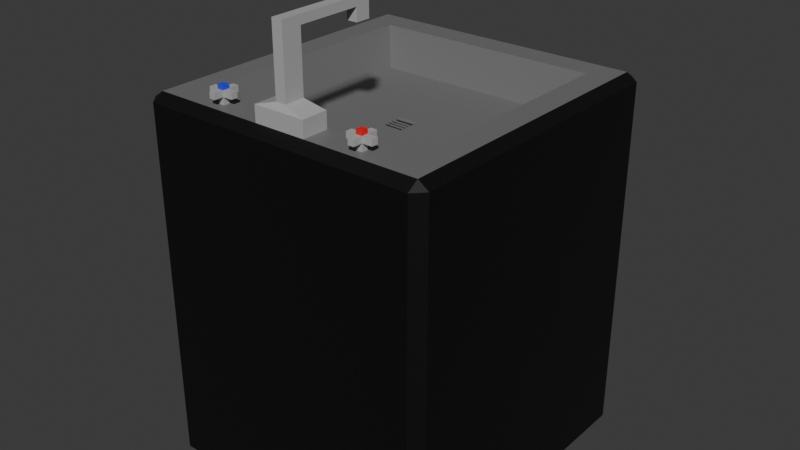 # Source: kitchen_sink.blend  (saved by Blender 4.0.36; exported with 4.5.12 LTS)
import bpy
from mathutils import Matrix  # noqa: F401  (used for matrix-valued properties, if any)

bpy.ops.wm.read_factory_settings(use_empty=True)
scene = bpy.context.scene
scene.name = 'Scene'

# ---- collections
col_collection = bpy.data.collections.new('Collection'); scene.collection.children.link(col_collection)

# ---- materials (node trees are filled in below, after node groups)
mat_sinkbase = bpy.data.materials.new('SinkBase')
mat_sinkbase.use_transparent_shadow = False
mat_sinkbasin = bpy.data.materials.new('SinkBasin')
mat_sinkbasin.use_transparent_shadow = False
mat_handlesspout = bpy.data.materials.new('HandlesSpout')
mat_handlesspout.use_transparent_shadow = False
mat_hot = bpy.data.materials.new('Hot')
mat_hot.use_transparent_shadow = False
mat_cold = bpy.data.materials.new('Cold')
mat_cold.use_transparent_shadow = False

# ---- material node trees
mat_sinkbase.use_nodes = True; mat_sinkbase.node_tree.nodes.clear()
_N = mat_sinkbase.node_tree.nodes; _L = mat_sinkbase.node_tree.links
n0 = _N.new('ShaderNodeBsdfPrincipled'); n0.name = 'Principled BSDF'; n0.location = (10, 300)
n0.inputs[0].default_value = (0.003077, 0.003077, 0.003077, 1.0)
n0.inputs[3].default_value = 1.45
n1 = _N.new('ShaderNodeOutputMaterial'); n1.name = 'Material Output'; n1.location = (300, 300)
_L.new(n0.outputs[0], n1.inputs[0])
n1.is_active_output = True
mat_sinkbasin.use_nodes = True; mat_sinkbasin.node_tree.nodes.clear()
_N = mat_sinkbasin.node_tree.nodes; _L = mat_sinkbasin.node_tree.links
n0 = _N.new('ShaderNodeBsdfPrincipled'); n0.name = 'Principled BSDF'; n0.location = (10, 300)
n0.inputs[0].default_value = (0.1743, 0.1743, 0.1743, 1.0)
n0.inputs[3].default_value = 1.45
n1 = _N.new('ShaderNodeOutputMaterial'); n1.name = 'Material Output'; n1.location = (300, 300)
_L.new(n0.outputs[0], n1.inputs[0])
n1.is_active_output = True
mat_handlesspout.use_nodes = True; mat_handlesspout.node_tree.nodes.clear()
_N = mat_handlesspout.node_tree.nodes; _L = mat_handlesspout.node_tree.links
n0 = _N.new('ShaderNodeBsdfPrincipled'); n0.name = 'Principled BSDF'; n0.location = (10, 300)
n0.inputs[0].default_value = (0.4304, 0.4304, 0.4304, 1.0)
n0.inputs[3].default_value = 1.45
n1 = _N.new('ShaderNodeOutputMaterial'); n1.name = 'Material Output'; n1.location = (300, 300)
_L.new(n0.outputs[0], n1.inputs[0])
n1.is_active_output = True
mat_hot.use_nodes = True; mat_hot.node_tree.nodes.clear()
_N = mat_hot.node_tree.nodes; _L = mat_hot.node_tree.links
n0 = _N.new('ShaderNodeBsdfPrincipled'); n0.name = 'Principled BSDF'; n0.location = (10, 300)
n0.inputs[0].default_value = (0.8, 0.0183, 0.0183, 1.0)
n0.inputs[3].default_value = 1.45
n1 = _N.new('ShaderNodeOutputMaterial'); n1.name = 'Material Output'; n1.location = (300, 300)
_L.new(n0.outputs[0], n1.inputs[0])
n1.is_active_output = True
mat_cold.use_nodes = True; mat_cold.node_tree.nodes.clear()
_N = mat_cold.node_tree.nodes; _L = mat_cold.node_tree.links
n0 = _N.new('ShaderNodeBsdfPrincipled'); n0.name = 'Principled BSDF'; n0.location = (10, 300)
n0.inputs[0].default_value = (0.03609, 0.05399, 0.8, 1.0)
n0.inputs[3].default_value = 1.45
n1 = _N.new('ShaderNodeOutputMaterial'); n1.name = 'Material Output'; n1.location = (300, 300)
_L.new(n0.outputs[0], n1.inputs[0])
n1.is_active_output = True

# ---- world
world_world = bpy.data.worlds.new('World'); scene.world = world_world
world_world.use_nodes = True; world_world.node_tree.nodes.clear()
_N = world_world.node_tree.nodes; _L = world_world.node_tree.links
n0 = _N.new('ShaderNodeOutputWorld'); n0.name = 'World Output'; n0.location = (300, 300)
n1 = _N.new('ShaderNodeBackground'); n1.name = 'Background'; n1.location = (10, 300)
n1.inputs[0].default_value = (0.05088, 0.05088, 0.05088, 1.0)
_L.new(n1.outputs[0], n0.inputs[0])
n0.is_active_output = True
world_world.color = (0.05088, 0.05088, 0.05088)
world_world.use_sun_shadow = False
world_world.sun_shadow_jitter_overblur = 0.0

# ---- meshes
me_cube_001 = bpy.data.meshes.new('Cube.001')
me_cube_001.from_pydata([(-0.06104, -0.06104, 2.155), (-0.06104, 0.06104, 2.155), (0.06104, -0.06104, 2.155), (0.06104, 0.06104, 2.155), (-0.7597, -0.7597, 2.574), (-0.7597, 0.7597, 2.574), (0.7597, 0.7597, 2.574), (0.7597, -0.7597, 2.574), (-0.9301, -1.0, -1.0), (-1.0, -0.9301, -1.0), (-1.0, 0.9301, -1.0), (-0.9301, 1.0, -1.0), (1.0, -0.9301, -1.0), (0.9301, -1.0, -1.0), (0.9301, 1.0, -1.0), (1.0, 0.9301, -1.0), (-0.9301, -1.0, 2.504), (-0.9301, -0.9301, 2.574), (-1.0, -0.9301, 2.504), (-0.9301, 0.9301, 2.574), (-0.9301, 1.0, 2.504), (-1.0, 0.9301, 2.504), (0.9301, 0.9301, 2.574), (1.0, 0.9301, 2.504), (0.9301, 1.0, 2.504), (0.9301, -0.9301, 2.574), (0.9301, -1.0, 2.504), (1.0, -0.9301, 2.504), (-0.1724, -0.9282, 2.574), (-0.1724, -0.9282, 2.728), (-0.1724, -0.7624, 2.574), (-0.1724, -0.7624, 2.728), (0.1797, -0.9282, 2.574), (0.1797, -0.9282, 2.728), (0.1797, -0.7624, 2.574), (0.1797, -0.7624, 2.728), (-0.03207, -0.9073, 2.786), (-0.03207, -0.7833, 2.786), (0.03944, -0.7833, 2.786), (0.03944, -0.9073, 2.786), (-0.03207, -0.9073, 3.352), (-0.03207, -0.7833, 3.352), (0.03944, -0.7833, 3.352), (0.03944, -0.9073, 3.352), (-0.03207, -0.9073, 3.436), (-0.03207, -0.7833, 3.436), (0.03944, -0.7833, 3.436), (0.03944, -0.9073, 3.436), (-0.03207, -0.3838, 3.352), (0.03944, -0.3838, 3.352), (-0.03207, -0.3838, 3.436), (0.03944, -0.3838, 3.436), (-0.03207, -0.2901, 3.352), (0.03944, -0.2901, 3.352), (-0.03207, -0.2901, 3.436), (0.03944, -0.2901, 3.436), (-0.03207, -0.3838, 3.227), (0.03944, -0.3838, 3.227), (-0.03207, -0.2901, 3.227), (0.03944, -0.2901, 3.227), (-0.533, -0.8653, 2.561), (-0.533, -0.8653, 2.643), (-0.533, -0.8241, 2.561), (-0.533, -0.8241, 2.643), (-0.4924, -0.8653, 2.561), (-0.4924, -0.8653, 2.643), (-0.4924, -0.8241, 2.561), (-0.4924, -0.8241, 2.643), (-0.533, -0.8653, 2.699), (-0.533, -0.8241, 2.699), (-0.4924, -0.8241, 2.699), (-0.4924, -0.8653, 2.699), (-0.533, -0.8653, 2.742), (-0.533, -0.8241, 2.742), (-0.4924, -0.8241, 2.742), (-0.4924, -0.8653, 2.742), (-0.533, -0.7581, 2.643), (-0.4924, -0.7581, 2.643), (-0.533, -0.7581, 2.699), (-0.4924, -0.7581, 2.699), (-0.5992, -0.8653, 2.643), (-0.5992, -0.8241, 2.643), (-0.5992, -0.8653, 2.699), (-0.5992, -0.8241, 2.699), (-0.4924, -0.923, 2.643), (-0.533, -0.923, 2.643), (-0.4924, -0.923, 2.699), (-0.533, -0.923, 2.699), (-0.4258, -0.8241, 2.643), (-0.4258, -0.8653, 2.643), (-0.4258, -0.8241, 2.699), (-0.4258, -0.8653, 2.699), (0.4786, -0.8653, 2.561), (0.4786, -0.8653, 2.643), (0.4786, -0.8241, 2.561), (0.4786, -0.8241, 2.643), (0.5193, -0.8653, 2.561), (0.5193, -0.8653, 2.643), (0.5193, -0.8241, 2.561), (0.5193, -0.8241, 2.643), (0.4786, -0.8653, 2.699), (0.4786, -0.8241, 2.699), (0.5193, -0.8241, 2.699), (0.5193, -0.8653, 2.699), (0.4786, -0.8653, 2.742), (0.4786, -0.8241, 2.742), (0.5193, -0.8241, 2.742), (0.5193, -0.8653, 2.742), (0.4786, -0.7581, 2.643), (0.5193, -0.7581, 2.643), (0.4786, -0.7581, 2.699), (0.5193, -0.7581, 2.699), (0.4124, -0.8653, 2.643), (0.4124, -0.8241, 2.643), (0.4124, -0.8653, 2.699), (0.4124, -0.8241, 2.699), (0.5193, -0.923, 2.643), (0.4786, -0.923, 2.643), (0.5193, -0.923, 2.699), (0.4786, -0.923, 2.699), (0.5858, -0.8241, 2.643), (0.5858, -0.8653, 2.643), (0.5858, -0.8241, 2.699), (0.5858, -0.8653, 2.699), (-0.6915, -0.6915, 2.191), (-0.6915, 0.6915, 2.191), (0.6915, 0.6915, 2.191), (0.6915, -0.6915, 2.191), (-0.06869, -0.06869, 2.191), (-0.06869, 0.06869, 2.191), (0.06869, 0.06869, 2.191), (0.06869, -0.06869, 2.191), (-0.7597, 0.0, 2.574), (0.7597, 0.0, 2.574), (-0.6915, 0.0, 2.191), (0.6915, 0.0, 2.191), (-0.9301, 0.0, 2.574), (-1.0, 0.0, 2.504), (0.9301, 0.0, 2.574), (1.0, 0.0, 2.504), (-1.0, 0.0, -1.0), (1.0, 0.0, -1.0), (-0.06869, -0.007619, 2.191), (0.06869, 0.0, 2.191), (-0.06104, 0.0, 2.155), (0.06104, 0.0, 2.155), (-0.7597, 0.3812, 2.574), (-0.6915, 0.347, 2.191), (-0.9301, 0.4667, 2.574), (1.0, 0.4667, 2.504), (-1.0, 0.4667, -1.0), (-0.06869, 0.03447, 2.191), (-0.06104, 0.03063, 2.155), (0.7597, 0.3812, 2.574), (0.6915, 0.347, 2.191), (-1.0, 0.4667, 2.504), (0.9301, 0.4667, 2.574), (1.0, 0.4667, -1.0), (0.06869, 0.03447, 2.191), (0.06104, 0.03063, 2.155), (0.7597, -0.3798, 2.574), (0.6915, -0.3457, 2.191), (-1.0, -0.465, 2.504), (0.9301, -0.465, 2.574), (1.0, -0.465, -1.0), (0.06869, -0.03435, 2.191), (0.06104, -0.03052, 2.155), (-0.7597, -0.3798, 2.574), (-0.6915, -0.3457, 2.191), (-0.9301, -0.465, 2.574), (1.0, -0.465, 2.504), (-1.0, -0.465, -1.0), (-0.06869, -0.02673, 2.191), (-0.06104, -0.03052, 2.155), (0.07038, -0.007619, 2.191), (0.07038, -0.02673, 2.191), (-0.06869, 0.02098, 2.191), (-0.06869, 0.001872, 2.191), (0.07038, 0.02098, 2.191), (0.07038, 0.001872, 2.191), (-0.06869, -0.03644, 2.191), (-0.06869, -0.05555, 2.191), (0.07038, -0.03644, 2.191), (0.07038, -0.05555, 2.191), (-0.06869, 0.05556, 2.191), (-0.06869, 0.03645, 2.191), (0.07038, 0.05556, 2.191), (0.07038, 0.03645, 2.191)], [], [(13, 26, 16, 8), (164, 170, 27, 12), (146, 5, 19, 148), (11, 20, 24, 14), (150, 155, 21, 10), (166, 173, 0, 2), (7, 4, 17, 25), (160, 7, 25, 163), (5, 6, 22, 19), (147, 125, 5, 146), (125, 126, 6, 5), (161, 127, 7, 160), (127, 124, 4, 7), (16, 17, 18), (19, 20, 21), (22, 23, 24), (25, 26, 27), (8, 16, 18, 9), (148, 19, 21, 155), (20, 11, 10, 21), (19, 22, 24, 20), (23, 15, 14, 24), (163, 25, 27, 170), (26, 13, 12, 27), (25, 17, 16, 26), (171, 164, 12, 13, 8, 9), (28, 29, 31, 30), (30, 31, 35, 34), (34, 35, 33, 32), (32, 33, 29, 28), (30, 34, 32, 28), (31, 29, 36, 37), (36, 39, 43, 40), (29, 33, 39, 36), (35, 31, 37, 38), (33, 35, 38, 39), (43, 42, 46, 47), (38, 37, 41, 42), (39, 38, 42, 43), (37, 36, 40, 41), (46, 45, 44, 47), (41, 40, 44, 45), (40, 43, 47, 44), (42, 41, 48, 49), (48, 50, 54, 52), (46, 42, 49, 51), (41, 45, 50, 48), (45, 46, 51, 50), (53, 52, 54, 55), (50, 51, 55, 54), (51, 49, 53, 55), (52, 53, 59, 58), (57, 56, 58, 59), (53, 49, 57, 59), (48, 52, 58, 56), (49, 48, 56, 57), (60, 61, 63, 62), (62, 63, 67, 66), (66, 67, 65, 64), (64, 65, 61, 60), (62, 66, 64, 60), (68, 69, 83, 82), (68, 71, 75, 72), (71, 68, 87, 86), (70, 67, 77, 79), (70, 71, 91, 90), (74, 73, 72, 75), (70, 69, 73, 74), (71, 70, 74, 75), (69, 68, 72, 73), (77, 76, 78, 79), (63, 69, 78, 76), (69, 70, 79, 78), (67, 63, 76, 77), (81, 80, 82, 83), (69, 63, 81, 83), (63, 61, 80, 81), (61, 68, 82, 80), (85, 84, 86, 87), (61, 65, 84, 85), (65, 71, 86, 84), (68, 61, 85, 87), (89, 88, 90, 91), (65, 67, 88, 89), (67, 70, 90, 88), (71, 65, 89, 91), (92, 93, 95, 94), (94, 95, 99, 98), (98, 99, 97, 96), (96, 97, 93, 92), (94, 98, 96, 92), (100, 101, 115, 114), (100, 103, 107, 104), (103, 100, 119, 118), (102, 99, 109, 111), (102, 103, 123, 122), (106, 105, 104, 107), (102, 101, 105, 106), (103, 102, 106, 107), (101, 100, 104, 105), (109, 108, 110, 111), (95, 101, 110, 108), (101, 102, 111, 110), (99, 95, 108, 109), (113, 112, 114, 115), (101, 95, 113, 115), (95, 93, 112, 113), (93, 100, 114, 112), (117, 116, 118, 119), (93, 97, 116, 117), (97, 103, 118, 116), (100, 93, 117, 119), (121, 120, 122, 123), (97, 99, 120, 121), (99, 102, 122, 120), (103, 97, 121, 123), (151, 129, 125, 147), (129, 130, 126, 125), (165, 131, 127, 161), (131, 128, 124, 127), (152, 1, 129, 151), (1, 3, 130, 129), (166, 2, 131, 165), (2, 0, 128, 131), (159, 145, 143, 158), (173, 144, 142, 172), (158, 143, 135, 154), (172, 142, 134, 168), (150, 157, 141, 140), (156, 138, 139, 149), (169, 136, 137, 162), (154, 135, 133, 153), (168, 134, 132, 167), (153, 133, 138, 156), (159, 152, 144, 145), (171, 162, 137, 140), (167, 132, 136, 169), (157, 149, 139, 141), (15, 23, 149, 157), (3, 1, 152, 159), (6, 153, 156, 22), (126, 154, 153, 6), (22, 156, 149, 23), (10, 11, 14, 15, 157, 150), (130, 158, 154, 126), (3, 159, 158, 130), (144, 152, 151, 142), (142, 151, 147, 134), (136, 148, 155, 137), (134, 147, 146, 132), (140, 137, 155, 150), (132, 146, 148, 136), (4, 167, 169, 17), (9, 18, 162, 171), (124, 168, 167, 4), (17, 169, 162, 18), (128, 172, 168, 124), (0, 173, 172, 128), (145, 166, 165, 143), (143, 165, 161, 135), (140, 141, 164, 171), (138, 163, 170, 139), (135, 161, 160, 133), (133, 160, 163, 138), (145, 144, 173, 166), (141, 139, 170, 164), (142, 172, 175, 174), (176, 177, 179, 178), (180, 181, 183, 182), (184, 185, 187, 186)])
me_cube_001.polygons.foreach_set('material_index', [0, 0, 1, 0, 0, 1, 1, 1, 1, 1, 1, 1, 1, 0, 0, 0, 0, 0, 0, 0, 0, 0, 0, 0, 0, 0, 2, 2, 2, 2, 2, 2, 2, 2, 2, 2, 2, 2, 2, 2, 2, 2, 2, 2, 2, 2, 2, 2, 2, 2, 2, 2, 2, 2, 2, 2, 2, 2, 2, 2, 2, 2, 4, 2, 2, 2, 4, 4, 4, 4, 2, 2, 2, 2, 2, 2, 2, 2, 2, 2, 2, 2, 2, 2, 2, 2, 2, 2, 2, 2, 2, 2, 3, 2, 2, 2, 3, 3, 3, 3, 2, 2, 2, 2, 2, 2, 2, 2, 2, 2, 2, 2, 2, 2, 2, 2, 1, 1, 1, 1, 1, 1, 1, 1, 1, 1, 1, 1, 0, 0, 0, 1, 1, 1, 1, 0, 1, 0, 0, 1, 1, 1, 0, 0, 1, 1, 1, 1, 0, 1, 0, 1, 1, 0, 1, 0, 1, 1, 1, 1, 0, 0, 1, 1, 1, 0, 1, 1, 1, 1])
_uv = me_cube_001.uv_layers.new(name='UVMap')
_uv.uv.foreach_set('vector', [0.375, 0.7587, 0.6201, 0.7587, 0.6201, 0.9913, 0.375, 0.9913, 0.375, 0.6831, 0.6201, 0.6831, 0.6201, 0.7413, 0.375, 0.7413, 0.845, 0.5773, 0.845, 0.53, 0.8663, 0.5087, 0.8663, 0.5667, 0.375, 0.2587, 0.6201, 0.2587, 0.6201, 0.4913, 0.375, 0.4913, 0.375, 0.1833, 0.6201, 0.1833, 0.6201, 0.2413, 0.375, 0.2413, 0.6837, 0.6581, 0.8163, 0.6581, 0.8163, 0.6913, 0.6837, 0.6913, 0.655, 0.72, 0.845, 0.72, 0.8663, 0.7413, 0.6337, 0.7413, 0.655, 0.6725, 0.655, 0.72, 0.6337, 0.7413, 0.6337, 0.6831, 0.845, 0.53, 0.655, 0.53, 0.6337, 0.5087, 0.8663, 0.5087, 0.8364, 0.5816, 0.8364, 0.5386, 0.845, 0.53, 0.845, 0.5773, 0.8364, 0.5386, 0.6636, 0.5386, 0.655, 0.53, 0.845, 0.53, 0.6636, 0.6682, 0.6636, 0.7114, 0.655, 0.72, 0.655, 0.6725, 0.6636, 0.7114, 0.8364, 0.7114, 0.845, 0.72, 0.655, 0.72, 0.6201, 0.0, 0.625, 0.008743, 0.6201, 0.008743, 0.625, 0.2413, 0.6201, 0.25, 0.6201, 0.2413, 0.625, 0.4913, 0.6201, 0.5, 0.6201, 0.4913, 0.625, 0.7587, 0.6201, 0.7587, 0.6201, 0.75, 0.375, 0.0, 0.6201, 0.0, 0.6201, 0.008743, 0.375, 0.008743, 0.625, 0.1833, 0.625, 0.2413, 0.6201, 0.2413, 0.6201, 0.1833, 0.6201, 0.2587, 0.375, 0.2587, 0.375, 0.2413, 0.6201, 0.2413, 0.625, 0.2587, 0.625, 0.4913, 0.6201, 0.4913, 0.6201, 0.2587, 0.6201, 0.5087, 0.375, 0.5087, 0.375, 0.4913, 0.6201, 0.4913, 0.6337, 0.6831, 0.6337, 0.7413, 0.6201, 0.7413, 0.6201, 0.6831, 0.6201, 0.7587, 0.375, 0.7587, 0.375, 0.7413, 0.6201, 0.7413, 0.625, 0.7587, 0.625, 0.9913, 0.6201, 0.9913, 0.6201, 0.7587, 0.125, 0.6831, 0.375, 0.6831, 0.375, 0.7413, 0.3663, 0.75, 0.1337, 0.75, 0.125, 0.7413, 0.375, 0.0, 0.625, 0.0, 0.625, 0.25, 0.375, 0.25, 0.375, 0.25, 0.625, 0.25, 0.625, 0.5, 0.375, 0.5, 0.375, 0.5, 0.625, 0.5, 0.625, 0.75, 0.375, 0.75, 0.375, 0.75, 0.625, 0.75, 0.625, 1.0, 0.375, 1.0, 0.125, 0.5, 0.375, 0.5, 0.375, 0.75, 0.125, 0.75, 0.625, 0.25, 0.625, 0.0, 0.625, 0.0, 0.625, 0.25, 0.625, 1.0, 0.625, 0.75, 0.625, 0.75, 0.625, 1.0, 0.625, 1.0, 0.625, 0.75, 0.625, 0.75, 0.625, 1.0, 0.625, 0.5, 0.625, 0.25, 0.625, 0.25, 0.625, 0.5, 0.625, 0.75, 0.625, 0.5, 0.625, 0.5, 0.625, 0.75, 0.625, 0.75, 0.625, 0.5, 0.625, 0.5, 0.625, 0.75, 0.625, 0.5, 0.625, 0.25, 0.625, 0.25, 0.625, 0.5, 0.625, 0.75, 0.625, 0.5, 0.625, 0.5, 0.625, 0.75, 0.625, 0.25, 0.625, 0.0, 0.625, 0.0, 0.625, 0.25, 0.625, 0.5, 0.875, 0.5, 0.875, 0.75, 0.625, 0.75, 0.625, 0.25, 0.625, 0.0, 0.625, 0.0, 0.625, 0.25, 0.625, 1.0, 0.625, 0.75, 0.625, 0.75, 0.625, 1.0, 0.625, 0.5, 0.625, 0.25, 0.625, 0.25, 0.625, 0.5, 0.625, 0.25, 0.625, 0.25, 0.625, 0.25, 0.625, 0.25, 0.625, 0.5, 0.625, 0.5, 0.625, 0.5, 0.625, 0.5, 0.625, 0.25, 0.625, 0.25, 0.625, 0.25, 0.625, 0.25, 0.875, 0.5, 0.625, 0.5, 0.625, 0.5, 0.875, 0.5, 0.625, 0.5, 0.625, 0.25, 0.625, 0.25, 0.625, 0.5, 0.875, 0.5, 0.625, 0.5, 0.625, 0.5, 0.875, 0.5, 0.625, 0.5, 0.625, 0.5, 0.625, 0.5, 0.625, 0.5, 0.625, 0.25, 0.625, 0.5, 0.625, 0.5, 0.625, 0.25, 0.625, 0.5, 0.625, 0.25, 0.625, 0.25, 0.625, 0.5, 0.625, 0.5, 0.625, 0.5, 0.625, 0.5, 0.625, 0.5, 0.625, 0.25, 0.625, 0.25, 0.625, 0.25, 0.625, 0.25, 0.625, 0.5, 0.625, 0.25, 0.625, 0.25, 0.625, 0.5, 0.375, 0.0, 0.625, 0.0, 0.625, 0.25, 0.375, 0.25, 0.375, 0.25, 0.625, 0.25, 0.625, 0.5, 0.375, 0.5, 0.375, 0.5, 0.625, 0.5, 0.625, 0.75, 0.375, 0.75, 0.375, 0.75, 0.625, 0.75, 0.625, 1.0, 0.375, 1.0, 0.125, 0.5, 0.375, 0.5, 0.375, 0.75, 0.125, 0.75, 0.625, 0.0, 0.625, 0.25, 0.625, 0.25, 0.625, 0.0, 0.625, 1.0, 0.625, 0.75, 0.625, 0.75, 0.625, 1.0, 0.625, 0.75, 0.625, 1.0, 0.625, 1.0, 0.625, 0.75, 0.625, 0.5, 0.625, 0.5, 0.625, 0.5, 0.625, 0.5, 0.625, 0.5, 0.625, 0.75, 0.625, 0.75, 0.625, 0.5, 0.625, 0.5, 0.875, 0.5, 0.875, 0.75, 0.625, 0.75, 0.625, 0.5, 0.625, 0.25, 0.625, 0.25, 0.625, 0.5, 0.625, 0.75, 0.625, 0.5, 0.625, 0.5, 0.625, 0.75, 0.625, 0.25, 0.625, 0.0, 0.625, 0.0, 0.625, 0.25, 0.625, 0.5, 0.625, 0.25, 0.625, 0.25, 0.625, 0.5, 0.625, 0.25, 0.625, 0.25, 0.625, 0.25, 0.625, 0.25, 0.625, 0.25, 0.625, 0.5, 0.625, 0.5, 0.625, 0.25, 0.625, 0.5, 0.625, 0.25, 0.625, 0.25, 0.625, 0.5, 0.625, 0.25, 0.625, 0.0, 0.625, 0.0, 0.625, 0.25, 0.625, 0.25, 0.625, 0.25, 0.625, 0.25, 0.625, 0.25, 0.625, 0.25, 0.625, 0.0, 0.625, 0.0, 0.625, 0.25, 0.625, 1.0, 0.625, 1.0, 0.625, 1.0, 0.625, 1.0, 0.625, 1.0, 0.625, 0.75, 0.625, 0.75, 0.625, 1.0, 0.625, 1.0, 0.625, 0.75, 0.625, 0.75, 0.625, 1.0, 0.625, 0.75, 0.625, 0.75, 0.625, 0.75, 0.625, 0.75, 0.625, 1.0, 0.625, 1.0, 0.625, 1.0, 0.625, 1.0, 0.625, 0.75, 0.625, 0.5, 0.625, 0.5, 0.625, 0.75, 0.625, 0.75, 0.625, 0.5, 0.625, 0.5, 0.625, 0.75, 0.625, 0.5, 0.625, 0.5, 0.625, 0.5, 0.625, 0.5, 0.625, 0.75, 0.625, 0.75, 0.625, 0.75, 0.625, 0.75, 0.375, 0.0, 0.625, 0.0, 0.625, 0.25, 0.375, 0.25, 0.375, 0.25, 0.625, 0.25, 0.625, 0.5, 0.375, 0.5, 0.375, 0.5, 0.625, 0.5, 0.625, 0.75, 0.375, 0.75, 0.375, 0.75, 0.625, 0.75, 0.625, 1.0, 0.375, 1.0, 0.125, 0.5, 0.375, 0.5, 0.375, 0.75, 0.125, 0.75, 0.625, 0.0, 0.625, 0.25, 0.625, 0.25, 0.625, 0.0, 0.625, 1.0, 0.625, 0.75, 0.625, 0.75, 0.625, 1.0, 0.625, 0.75, 0.625, 1.0, 0.625, 1.0, 0.625, 0.75, 0.625, 0.5, 0.625, 0.5, 0.625, 0.5, 0.625, 0.5, 0.625, 0.5, 0.625, 0.75, 0.625, 0.75, 0.625, 0.5, 0.625, 0.5, 0.875, 0.5, 0.875, 0.75, 0.625, 0.75, 0.625, 0.5, 0.625, 0.25, 0.625, 0.25, 0.625, 0.5, 0.625, 0.75, 0.625, 0.5, 0.625, 0.5, 0.625, 0.75, 0.625, 0.25, 0.625, 0.0, 0.625, 0.0, 0.625, 0.25, 0.625, 0.5, 0.625, 0.25, 0.625, 0.25, 0.625, 0.5, 0.625, 0.25, 0.625, 0.25, 0.625, 0.25, 0.625, 0.25, 0.625, 0.25, 0.625, 0.5, 0.625, 0.5, 0.625, 0.25, 0.625, 0.5, 0.625, 0.25, 0.625, 0.25, 0.625, 0.5, 0.625, 0.25, 0.625, 0.0, 0.625, 0.0, 0.625, 0.25, 0.625, 0.25, 0.625, 0.25, 0.625, 0.25, 0.625, 0.25, 0.625, 0.25, 0.625, 0.0, 0.625, 0.0, 0.625, 0.25, 0.625, 1.0, 0.625, 1.0, 0.625, 1.0, 0.625, 1.0, 0.625, 1.0, 0.625, 0.75, 0.625, 0.75, 0.625, 1.0, 0.625, 1.0, 0.625, 0.75, 0.625, 0.75, 0.625, 1.0, 0.625, 0.75, 0.625, 0.75, 0.625, 0.75, 0.625, 0.75, 0.625, 1.0, 0.625, 1.0, 0.625, 1.0, 0.625, 1.0, 0.625, 0.75, 0.625, 0.5, 0.625, 0.5, 0.625, 0.75, 0.625, 0.75, 0.625, 0.5, 0.625, 0.5, 0.625, 0.75, 0.625, 0.5, 0.625, 0.5, 0.625, 0.5, 0.625, 0.5, 0.625, 0.75, 0.625, 0.75, 0.625, 0.75, 0.625, 0.75, 0.8246, 0.5876, 0.8246, 0.5504, 0.8364, 0.5386, 0.8364, 0.5816, 0.8246, 0.5504, 0.6754, 0.5504, 0.6636, 0.5386, 0.8364, 0.5386, 0.6754, 0.6623, 0.6754, 0.6996, 0.6636, 0.7114, 0.6636, 0.6682, 0.6754, 0.6996, 0.8246, 0.6996, 0.8364, 0.7114, 0.6636, 0.7114, 0.8163, 0.5917, 0.8163, 0.5587, 0.8246, 0.5504, 0.8246, 0.5876, 0.8163, 0.5587, 0.6837, 0.5587, 0.6754, 0.5504, 0.8246, 0.5504, 0.6837, 0.6581, 0.6837, 0.6913, 0.6754, 0.6996, 0.6754, 0.6623, 0.6837, 0.6913, 0.8163, 0.6913, 0.8246, 0.6996, 0.6754, 0.6996, 0.6837, 0.5917, 0.6837, 0.625, 0.6754, 0.625, 0.6754, 0.5876, 0.8163, 0.6581, 0.8163, 0.625, 0.8246, 0.625, 0.8246, 0.6623, 0.6754, 0.5876, 0.6754, 0.625, 0.6636, 0.625, 0.6636, 0.5816, 0.8246, 0.6623, 0.8246, 0.625, 0.8364, 0.625, 0.8364, 0.6682, 0.125, 0.5667, 0.375, 0.5667, 0.375, 0.625, 0.125, 0.625, 0.6337, 0.5667, 0.6337, 0.625, 0.6201, 0.625, 0.6201, 0.5667, 0.625, 0.06687, 0.625, 0.125, 0.6201, 0.125, 0.6201, 0.06687, 0.6636, 0.5816, 0.6636, 0.625, 0.655, 0.625, 0.655, 0.5773, 0.8364, 0.6682, 0.8364, 0.625, 0.845, 0.625, 0.845, 0.6725, 0.655, 0.5773, 0.655, 0.625, 0.6337, 0.625, 0.6337, 0.5667, 0.6837, 0.5917, 0.8163, 0.5917, 0.8163, 0.625, 0.6837, 0.625, 0.375, 0.06687, 0.6201, 0.06687, 0.6201, 0.125, 0.375, 0.125, 0.845, 0.6725, 0.845, 0.625, 0.8663, 0.625, 0.8663, 0.6831, 0.375, 0.5667, 0.6201, 0.5667, 0.6201, 0.625, 0.375, 0.625, 0.375, 0.5087, 0.6201, 0.5087, 0.6201, 0.5667, 0.375, 0.5667, 0.6837, 0.5587, 0.8163, 0.5587, 0.8163, 0.5917, 0.6837, 0.5917, 0.655, 0.53, 0.655, 0.5773, 0.6337, 0.5667, 0.6337, 0.5087, 0.6636, 0.5386, 0.6636, 0.5816, 0.655, 0.5773, 0.655, 0.53, 0.6337, 0.5087, 0.6337, 0.5667, 0.6201, 0.5667, 0.6201, 0.5087, 0.125, 0.5087, 0.1337, 0.5, 0.3663, 0.5, 0.375, 0.5087, 0.375, 0.5667, 0.125, 0.5667, 0.6754, 0.5504, 0.6754, 0.5876, 0.6636, 0.5816, 0.6636, 0.5386, 0.6837, 0.5587, 0.6837, 0.5917, 0.6754, 0.5876, 0.6754, 0.5504, 0.8163, 0.625, 0.8163, 0.5917, 0.8246, 0.5876, 0.8246, 0.625, 0.8246, 0.625, 0.8246, 0.5876, 0.8364, 0.5816, 0.8364, 0.625, 0.625, 0.125, 0.625, 0.1833, 0.6201, 0.1833, 0.6201, 0.125, 0.8364, 0.625, 0.8364, 0.5816, 0.845, 0.5773, 0.845, 0.625, 0.375, 0.125, 0.6201, 0.125, 0.6201, 0.1833, 0.375, 0.1833, 0.845, 0.625, 0.845, 0.5773, 0.8663, 0.5667, 0.8663, 0.625, 0.845, 0.72, 0.845, 0.6725, 0.8663, 0.6831, 0.8663, 0.7413, 0.375, 0.008743, 0.6201, 0.008743, 0.6201, 0.06687, 0.375, 0.06687, 0.8364, 0.7114, 0.8364, 0.6682, 0.845, 0.6725, 0.845, 0.72, 0.625, 0.008743, 0.625, 0.06687, 0.6201, 0.06687, 0.6201, 0.008743, 0.8246, 0.6996, 0.8246, 0.6623, 0.8364, 0.6682, 0.8364, 0.7114, 0.8163, 0.6913, 0.8163, 0.6581, 0.8246, 0.6623, 0.8246, 0.6996, 0.6837, 0.625, 0.6837, 0.6581, 0.6754, 0.6623, 0.6754, 0.625, 0.6754, 0.625, 0.6754, 0.6623, 0.6636, 0.6682, 0.6636, 0.625, 0.125, 0.625, 0.375, 0.625, 0.375, 0.6831, 0.125, 0.6831, 0.6337, 0.625, 0.6337, 0.6831, 0.6201, 0.6831, 0.6201, 0.625, 0.6636, 0.625, 0.6636, 0.6682, 0.655, 0.6725, 0.655, 0.625, 0.655, 0.625, 0.655, 0.6725, 0.6337, 0.6831, 0.6337, 0.625, 0.6837, 0.625, 0.8163, 0.625, 0.8163, 0.6581, 0.6837, 0.6581, 0.375, 0.625, 0.6201, 0.625, 0.6201, 0.6831, 0.375, 0.6831, 0.8246, 0.625, 0.8246, 0.6623, 0.8246, 0.6623, 0.8246, 0.625, 0.8246, 0.625, 0.8246, 0.6623, 0.8246, 0.6623, 0.8246, 0.625, 0.8246, 0.625, 0.8246, 0.6623, 0.8246, 0.6623, 0.8246, 0.625, 0.8246, 0.625, 0.8246, 0.6623, 0.8246, 0.6623, 0.8246, 0.625])
me_cube_001.materials.append(mat_sinkbase)
me_cube_001.materials.append(mat_sinkbasin)
me_cube_001.materials.append(mat_handlesspout)
me_cube_001.materials.append(mat_hot)
me_cube_001.materials.append(mat_cold)
me_cube_001.update()

# ---- objects
ob_cube = bpy.data.objects.new('Cube', me_cube_001)

# ---- transforms, parenting, visibility, modifiers, constraints
ob_cube.location = (0.0, 0.0, 1.003)
ob_cube.scale = (1.448, 1.534, 1.0)

# ---- collection membership
col_collection.objects.link(ob_cube)

# ---- scene / render settings (as saved in the file)
scene.frame_start = 1; scene.frame_end = 250; scene.frame_set(1)
scene.render.engine = 'BLENDER_EEVEE_NEXT'
scene.cycles.sampling_pattern = 'TABULATED_SOBOL'
bpy.context.view_layer.update()

# ---- added for rendering (the .blend has no active camera and no usable light): camera, sun
cam_auto = bpy.data.cameras.new('AutoCamera')
cam_auto.lens = 50.0
cam_auto.sensor_width = 36.0
cam_auto.clip_end = 1000.0
ob_auto_camera = bpy.data.objects.new('AutoCamera', cam_auto)
scene.collection.objects.link(ob_auto_camera)
ob_auto_camera.location = (5.66403, -6.79684, 6.75228)
ob_auto_camera.rotation_euler = (1.09748, -7.21219e-08, 0.694738)
scene.camera = ob_auto_camera
light_auto_sun = bpy.data.lights.new('AutoSun', 'SUN')
light_auto_sun.energy = 3.0
light_auto_sun.angle = 0.0523599
ob_auto_sun = bpy.data.objects.new('AutoSun', light_auto_sun)
scene.collection.objects.link(ob_auto_sun)
ob_auto_sun.rotation_euler = (0.872665, 0.174533, 0.523599)
bpy.context.view_layer.update()
